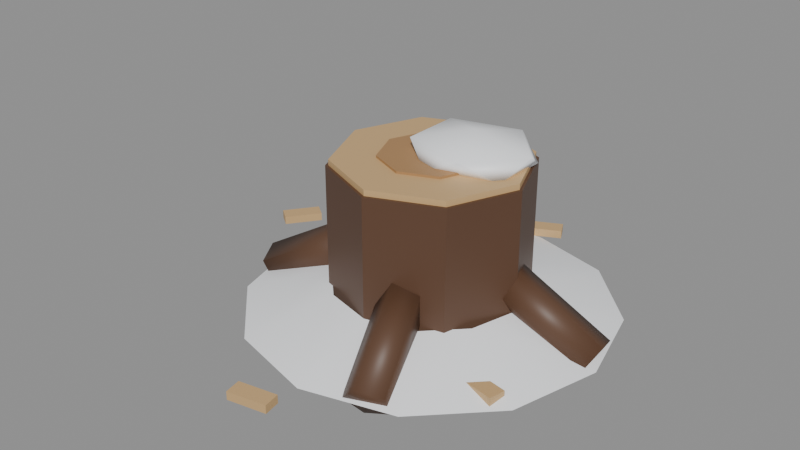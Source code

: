 # Source: stump-0.blend  (saved by Blender 5.2.45; exported with 4.5.12 LTS)
import bpy
from mathutils import Matrix  # noqa: F401  (used for matrix-valued properties, if any)

bpy.ops.wm.read_factory_settings(use_empty=True)
scene = bpy.context.scene
scene.name = 'Scene'

# ---- materials (node trees are filled in below, after node groups)
mat_wood_bark = bpy.data.materials.new('Wood Bark')
mat_wood_bark.diffuse_color = (0.107, 0.05127, 0.02732, 1.0)
mat_wood_cut = bpy.data.materials.new('Wood Cut')
mat_wood_cut.diffuse_color = (0.6038, 0.3916, 0.1812, 1.0)
mat_wood_ring = bpy.data.materials.new('Wood Ring')
mat_wood_ring.diffuse_color = (0.402, 0.2232, 0.09306, 1.0)
mat_snow_cap = bpy.data.materials.new('Snow Cap')
mat_snow_cap.diffuse_color = (0.956, 0.9734, 1.0, 1.0)

# ---- material node trees
mat_wood_bark.use_nodes = True; mat_wood_bark.node_tree.nodes.clear()
_N = mat_wood_bark.node_tree.nodes; _L = mat_wood_bark.node_tree.links
n0 = _N.new('ShaderNodeBsdfPrincipled'); n0.name = 'Principled BSDF'; n0.location = (-200, 100)
n0.inputs[0].default_value = (0.107, 0.05127, 0.02732, 1.0)
n0.inputs[10].default_value = 0.005
n1 = _N.new('ShaderNodeOutputMaterial'); n1.name = 'Material Output'; n1.location = (200, 100)
_L.new(n0.outputs[0], n1.inputs[0])
n1.is_active_output = True
mat_wood_cut.use_nodes = True; mat_wood_cut.node_tree.nodes.clear()
_N = mat_wood_cut.node_tree.nodes; _L = mat_wood_cut.node_tree.links
n0 = _N.new('ShaderNodeBsdfPrincipled'); n0.name = 'Principled BSDF'; n0.location = (-200, 100)
n0.inputs[0].default_value = (0.6038, 0.3916, 0.1812, 1.0)
n0.inputs[10].default_value = 0.005
n1 = _N.new('ShaderNodeOutputMaterial'); n1.name = 'Material Output'; n1.location = (200, 100)
_L.new(n0.outputs[0], n1.inputs[0])
n1.is_active_output = True
mat_wood_ring.use_nodes = True; mat_wood_ring.node_tree.nodes.clear()
_N = mat_wood_ring.node_tree.nodes; _L = mat_wood_ring.node_tree.links
n0 = _N.new('ShaderNodeBsdfPrincipled'); n0.name = 'Principled BSDF'; n0.location = (-200, 100)
n0.inputs[0].default_value = (0.402, 0.2232, 0.09306, 1.0)
n0.inputs[10].default_value = 0.005
n1 = _N.new('ShaderNodeOutputMaterial'); n1.name = 'Material Output'; n1.location = (200, 100)
_L.new(n0.outputs[0], n1.inputs[0])
n1.is_active_output = True
mat_snow_cap.use_nodes = True; mat_snow_cap.node_tree.nodes.clear()
_N = mat_snow_cap.node_tree.nodes; _L = mat_snow_cap.node_tree.links
n0 = _N.new('ShaderNodeBsdfPrincipled'); n0.name = 'Principled BSDF'; n0.location = (-200, 100)
n0.inputs[0].default_value = (0.956, 0.9734, 1.0, 1.0)
n0.inputs[10].default_value = 0.005
n1 = _N.new('ShaderNodeOutputMaterial'); n1.name = 'Material Output'; n1.location = (200, 100)
_L.new(n0.outputs[0], n1.inputs[0])
n1.is_active_output = True

# ---- meshes
me_pole = bpy.data.meshes.new('pole')
me_pole.from_pydata([(0.0, 0.17, 0.0), (-0.1202, 0.1202, 0.0), (-0.17, 1.041e-17, 0.0), (-0.1202, -0.1202, 0.0), (-2.082e-17, -0.17, 0.0), (0.1202, -0.1202, 0.0), (0.17, -3.123e-17, 0.0), (0.1202, 0.1202, 0.0), (0.0, 0.17, 0.26), (-0.1202, 0.1202, 0.26), (-0.17, 1.041e-17, 0.26), (-0.1202, -0.1202, 0.26), (-2.082e-17, -0.17, 0.26), (0.1202, -0.1202, 0.26), (0.17, -3.123e-17, 0.26), (0.1202, 0.1202, 0.26)], [], [(0, 1, 9, 8), (1, 2, 10, 9), (2, 3, 11, 10), (3, 4, 12, 11), (4, 5, 13, 12), (5, 6, 14, 13), (6, 7, 15, 14), (7, 0, 8, 15), (7, 6, 5, 4, 3, 2, 1, 0), (8, 9, 10, 11, 12, 13, 14, 15)])
me_pole.materials.append(mat_wood_bark)
me_pole.update()
me_pole_001 = bpy.data.meshes.new('pole.001')
me_pole_001.from_pydata([(0.0, 0.165, 0.26), (-0.1167, 0.1167, 0.26), (-0.165, 1.01e-17, 0.26), (-0.1167, -0.1167, 0.26), (-2.021e-17, -0.165, 0.26), (0.1167, -0.1167, 0.26), (0.165, -3.031e-17, 0.26), (0.1167, 0.1167, 0.26), (0.0, 0.165, 0.27), (-0.1167, 0.1167, 0.27), (-0.165, 1.01e-17, 0.27), (-0.1167, -0.1167, 0.27), (-2.021e-17, -0.165, 0.27), (0.1167, -0.1167, 0.27), (0.165, -3.031e-17, 0.27), (0.1167, 0.1167, 0.27)], [], [(0, 1, 9, 8), (1, 2, 10, 9), (2, 3, 11, 10), (3, 4, 12, 11), (4, 5, 13, 12), (5, 6, 14, 13), (6, 7, 15, 14), (7, 0, 8, 15), (7, 6, 5, 4, 3, 2, 1, 0), (8, 9, 10, 11, 12, 13, 14, 15)])
me_pole_001.materials.append(mat_wood_cut)
me_pole_001.update()
me_pole_002 = bpy.data.meshes.new('pole.002')
me_pole_002.from_pydata([(0.0, 0.09, 0.266), (-0.06364, 0.06364, 0.266), (-0.09, 5.511e-18, 0.266), (-0.06364, -0.06364, 0.266), (-1.102e-17, -0.09, 0.266), (0.06364, -0.06364, 0.266), (0.09, -1.653e-17, 0.266), (0.06364, 0.06364, 0.266), (0.0, 0.09, 0.274), (-0.06364, 0.06364, 0.274), (-0.09, 5.511e-18, 0.274), (-0.06364, -0.06364, 0.274), (-1.102e-17, -0.09, 0.274), (0.06364, -0.06364, 0.274), (0.09, -1.653e-17, 0.274), (0.06364, 0.06364, 0.274)], [], [(0, 1, 9, 8), (1, 2, 10, 9), (2, 3, 11, 10), (3, 4, 12, 11), (4, 5, 13, 12), (5, 6, 14, 13), (6, 7, 15, 14), (7, 0, 8, 15), (7, 6, 5, 4, 3, 2, 1, 0), (8, 9, 10, 11, 12, 13, 14, 15)])
me_pole_002.materials.append(mat_wood_ring)
me_pole_002.update()
me_icosphere = bpy.data.meshes.new('Icosphere')
me_icosphere.from_pydata([(0.0, 0.0, -1.0), (0.7236, -0.5257, -0.4472), (-0.2764, -0.8506, -0.4472), (-0.8944, 0.0, -0.4472), (-0.2764, 0.8506, -0.4472), (0.7236, 0.5257, -0.4472), (0.2764, -0.8506, 0.4472), (-0.7236, -0.5257, 0.4472), (-0.7236, 0.5257, 0.4472), (0.2764, 0.8506, 0.4472), (0.8944, 0.0, 0.4472), (0.0, 0.0, 1.0)], [], [(0, 1, 2), (1, 0, 5), (0, 2, 3), (0, 3, 4), (0, 4, 5), (1, 5, 10), (2, 1, 6), (3, 2, 7), (4, 3, 8), (5, 4, 9), (1, 10, 6), (2, 6, 7), (3, 7, 8), (4, 8, 9), (5, 9, 10), (6, 10, 11), (7, 6, 11), (8, 7, 11), (9, 8, 11), (10, 9, 11)])
me_icosphere.polygons.foreach_set('use_smooth', [True] * 20)
_uv = me_icosphere.uv_layers.new(name='UVMap')
_uv.uv.foreach_set('vector', [0.1818, 0.0, 0.2727, 0.1575, 0.09091, 0.1575, 0.2727, 0.1575, 0.3636, 0.0, 0.4545, 0.1575, 0.9091, 0.0, 1.0, 0.1575, 0.8182, 0.1575, 0.7273, 0.0, 0.8182, 0.1575, 0.6364, 0.1575, 0.5455, 0.0, 0.6364, 0.1575, 0.4545, 0.1575, 0.2727, 0.1575, 0.4545, 0.1575, 0.3636, 0.3149, 0.09091, 0.1575, 0.2727, 0.1575, 0.1818, 0.3149, 0.8182, 0.1575, 1.0, 0.1575, 0.9091, 0.3149, 0.6364, 0.1575, 0.8182, 0.1575, 0.7273, 0.3149, 0.4545, 0.1575, 0.6364, 0.1575, 0.5455, 0.3149, 0.2727, 0.1575, 0.3636, 0.3149, 0.1818, 0.3149, 0.09091, 0.1575, 0.1818, 0.3149, 0.0, 0.3149, 0.8182, 0.1575, 0.9091, 0.3149, 0.7273, 0.3149, 0.6364, 0.1575, 0.7273, 0.3149, 0.5455, 0.3149, 0.4545, 0.1575, 0.5455, 0.3149, 0.3636, 0.3149, 0.1818, 0.3149, 0.3636, 0.3149, 0.2727, 0.4724, 0.0, 0.3149, 0.1818, 0.3149, 0.09091, 0.4724, 0.7273, 0.3149, 0.9091, 0.3149, 0.8182, 0.4724, 0.5455, 0.3149, 0.7273, 0.3149, 0.6364, 0.4724, 0.3636, 0.3149, 0.5455, 0.3149, 0.4545, 0.4724])
me_icosphere.materials.append(mat_snow_cap)
me_icosphere.update()
me_log = bpy.data.meshes.new('log')
me_log.from_pydata([(0.1233, -0.02803, 0.1), (0.1022, -0.002335, 0.06675), (0.1049, 0.04286, 0.07945), (0.1276, 0.0451, 0.1206), (0.139, 0.001292, 0.1333), (0.3025, -0.01036, 0.0), (0.2814, 0.01533, -0.03325), (0.284, 0.06053, -0.02055), (0.3067, 0.06277, 0.02055), (0.3182, 0.01896, 0.03325)], [], [(0, 1, 6, 5), (1, 2, 7, 6), (2, 3, 8, 7), (3, 4, 9, 8), (4, 0, 5, 9), (4, 3, 2, 1, 0), (5, 6, 7, 8, 9)])
me_log.polygons.foreach_set('use_smooth', [True] * 7)
me_log.materials.append(mat_wood_bark)
me_log.update()
me_log_001 = bpy.data.meshes.new('log.001')
me_log_001.from_pydata([(0.01619, 0.1255, 0.1), (-0.007386, 0.102, 0.06675), (-0.05263, 0.1003, 0.07945), (-0.05702, 0.1227, 0.1206), (-0.01449, 0.1383, 0.1333), (-0.01841, 0.3021, 7.451e-09), (-0.04199, 0.2787, -0.03325), (-0.08723, 0.277, -0.02055), (-0.09162, 0.2994, 0.02055), (-0.04909, 0.3149, 0.03325)], [], [(0, 1, 6, 5), (1, 2, 7, 6), (2, 3, 8, 7), (3, 4, 9, 8), (4, 0, 5, 9), (4, 3, 2, 1, 0), (5, 6, 7, 8, 9)])
me_log_001.polygons.foreach_set('use_smooth', [True] * 7)
me_log_001.materials.append(mat_wood_bark)
me_log_001.update()
me_log_002 = bpy.data.meshes.new('log.002')
me_log_002.from_pydata([(-0.126, 0.01081, 0.1), (-0.1016, -0.01174, 0.06675), (-0.098, -0.05687, 0.07945), (-0.1202, -0.06221, 0.1206), (-0.1375, -0.02038, 0.1333), (-0.301, -0.0313, 0.0), (-0.2766, -0.05385, -0.03325), (-0.273, -0.09898, -0.02055), (-0.2952, -0.1043, 0.02055), (-0.3125, -0.06249, 0.03325)], [], [(0, 1, 6, 5), (1, 2, 7, 6), (2, 3, 8, 7), (3, 4, 9, 8), (4, 0, 5, 9), (4, 3, 2, 1, 0), (5, 6, 7, 8, 9)])
me_log_002.polygons.foreach_set('use_smooth', [True] * 7)
me_log_002.materials.append(mat_wood_bark)
me_log_002.update()
me_log_003 = bpy.data.meshes.new('log.003')
me_log_003.from_pydata([(0.004074, -0.1264, 0.1), (0.0236, -0.09952, 0.06675), (0.06799, -0.09063, 0.07945), (0.07591, -0.1121, 0.1206), (0.0364, -0.1342, 0.1333), (0.06646, -0.2953, 7.451e-09), (0.08599, -0.2684, -0.03325), (0.1304, -0.2595, -0.02055), (0.1383, -0.2809, 0.02055), (0.09879, -0.303, 0.03325)], [], [(0, 1, 6, 5), (1, 2, 7, 6), (2, 3, 8, 7), (3, 4, 9, 8), (4, 0, 5, 9), (4, 3, 2, 1, 0), (5, 6, 7, 8, 9)])
me_log_003.polygons.foreach_set('use_smooth', [True] * 7)
me_log_003.materials.append(mat_wood_bark)
me_log_003.update()
me_box = bpy.data.meshes.new('box')
me_box.from_pydata([(-0.035, -0.015, -0.0075), (0.035, -0.015, -0.0075), (-0.035, 0.015, -0.0075), (0.035, 0.015, -0.0075), (-0.035, -0.015, 0.0075), (0.035, -0.015, 0.0075), (-0.035, 0.015, 0.0075), (0.035, 0.015, 0.0075)], [], [(0, 2, 3, 1), (4, 5, 7, 6), (0, 1, 5, 4), (2, 6, 7, 3), (0, 4, 6, 2), (1, 3, 7, 5)])
me_box.materials.append(mat_wood_cut)
me_box.update()
me_box_001 = bpy.data.meshes.new('box.001')
me_box_001.from_pydata([(-0.035, -0.015, -0.0075), (0.035, -0.015, -0.0075), (-0.035, 0.015, -0.0075), (0.035, 0.015, -0.0075), (-0.035, -0.015, 0.0075), (0.035, -0.015, 0.0075), (-0.035, 0.015, 0.0075), (0.035, 0.015, 0.0075)], [], [(0, 2, 3, 1), (4, 5, 7, 6), (0, 1, 5, 4), (2, 6, 7, 3), (0, 4, 6, 2), (1, 3, 7, 5)])
me_box_001.materials.append(mat_wood_cut)
me_box_001.update()
me_box_002 = bpy.data.meshes.new('box.002')
me_box_002.from_pydata([(-0.035, -0.015, -0.0075), (0.035, -0.015, -0.0075), (-0.035, 0.015, -0.0075), (0.035, 0.015, -0.0075), (-0.035, -0.015, 0.0075), (0.035, -0.015, 0.0075), (-0.035, 0.015, 0.0075), (0.035, 0.015, 0.0075)], [], [(0, 2, 3, 1), (4, 5, 7, 6), (0, 1, 5, 4), (2, 6, 7, 3), (0, 4, 6, 2), (1, 3, 7, 5)])
me_box_002.materials.append(mat_wood_cut)
me_box_002.update()
me_box_003 = bpy.data.meshes.new('box.003')
me_box_003.from_pydata([(-0.035, -0.015, -0.0075), (0.035, -0.015, -0.0075), (-0.035, 0.015, -0.0075), (0.035, 0.015, -0.0075), (-0.035, -0.015, 0.0075), (0.035, -0.015, 0.0075), (-0.035, 0.015, 0.0075), (0.035, 0.015, 0.0075)], [], [(0, 2, 3, 1), (4, 5, 7, 6), (0, 1, 5, 4), (2, 6, 7, 3), (0, 4, 6, 2), (1, 3, 7, 5)])
me_box_003.materials.append(mat_wood_cut)
me_box_003.update()
me_drift = bpy.data.meshes.new('drift')
me_drift.from_pydata([(0.17, 0.0, 0.05), (0.1472, 0.085, 0.05), (0.085, 0.1472, 0.05), (1.041e-17, 0.17, 0.05), (-0.085, 0.1472, 0.05), (-0.1472, 0.085, 0.05), (-0.17, 2.082e-17, 0.05), (-0.1472, -0.085, 0.05), (-0.085, -0.1472, 0.05), (-3.123e-17, -0.17, 0.05), (0.085, -0.1472, 0.05), (0.1472, -0.085, 0.05), (0.32, 0.0, 0.0), (0.2771, 0.16, 0.0), (0.16, 0.2771, 0.0), (1.959e-17, 0.32, 0.0), (-0.16, 0.2771, 0.0), (-0.2771, 0.16, 0.0), (-0.32, 3.919e-17, 0.0), (-0.2771, -0.16, 0.0), (-0.16, -0.2771, 0.0), (-5.878e-17, -0.32, 0.0), (0.16, -0.2771, 0.0), (0.2771, -0.16, 0.0)], [], [(0, 1, 13, 12), (1, 2, 14, 13), (2, 3, 15, 14), (3, 4, 16, 15), (4, 5, 17, 16), (5, 6, 18, 17), (6, 7, 19, 18), (7, 8, 20, 19), (8, 9, 21, 20), (9, 10, 22, 21), (10, 11, 23, 22), (11, 0, 12, 23)])
me_drift.polygons.foreach_set('use_smooth', [True] * 12)
me_drift.materials.append(mat_snow_cap)
me_drift.update()

# ---- objects
ob_pole = bpy.data.objects.new('pole', me_pole)
ob_pole_001 = bpy.data.objects.new('pole.001', me_pole_001)
ob_pole_002 = bpy.data.objects.new('pole.002', me_pole_002)
ob_snow = bpy.data.objects.new('snow', me_icosphere)
ob_log = bpy.data.objects.new('log', me_log)
ob_log_001 = bpy.data.objects.new('log.001', me_log_001)
ob_log_002 = bpy.data.objects.new('log.002', me_log_002)
ob_log_003 = bpy.data.objects.new('log.003', me_log_003)
ob_box = bpy.data.objects.new('box', me_box)
ob_box_001 = bpy.data.objects.new('box.001', me_box_001)
ob_box_002 = bpy.data.objects.new('box.002', me_box_002)
ob_box_003 = bpy.data.objects.new('box.003', me_box_003)
ob_drift = bpy.data.objects.new('drift', me_drift)

# ---- transforms, parenting, visibility, modifiers, constraints
ob_pole.location = (0.0, 0.0, 0.0)
ob_pole_001.location = (0.0, 0.0, 0.0)
ob_pole_002.location = (0.0, 0.0, 0.0)
ob_snow.location = (0.05, 0.04, 0.28)
ob_snow.scale = (0.12, 0.1, 0.035)
ob_log.location = (0.0, 0.0, 0.0)
ob_log_001.location = (0.0, 0.0, 0.0)
ob_log_002.location = (0.0, 0.0, 0.0)
ob_log_003.location = (0.0, 0.0, 0.0)
ob_box.location = (-0.02463, -0.3876, 0.01)
ob_box.rotation_euler = (0.0, 0.0, 0.1822)
ob_box_001.location = (-0.3824, 0.08391, 0.01)
ob_box_001.rotation_euler = (0.0, 0.0, 4.078)
ob_box_002.location = (0.2169, -0.1557, 0.01)
ob_box_002.rotation_euler = (0.0, 0.0, 2.947)
ob_box_003.location = (0.007139, 0.3315, 0.01)
ob_box_003.rotation_euler = (0.0, 0.0, 3.606)
ob_drift.location = (0.0, 0.0, 0.0)

# ---- collection membership
scene.collection.objects.link(ob_pole)
scene.collection.objects.link(ob_pole_001)
scene.collection.objects.link(ob_pole_002)
scene.collection.objects.link(ob_snow)
scene.collection.objects.link(ob_log)
scene.collection.objects.link(ob_log_001)
scene.collection.objects.link(ob_log_002)
scene.collection.objects.link(ob_log_003)
scene.collection.objects.link(ob_box)
scene.collection.objects.link(ob_box_001)
scene.collection.objects.link(ob_box_002)
scene.collection.objects.link(ob_box_003)
scene.collection.objects.link(ob_drift)

# ---- scene / render settings (as saved in the file)
scene.frame_start = 1; scene.frame_end = 250; scene.frame_set(1)
scene.render.engine = 'BLENDER_EEVEE_NEXT'
scene.render.bake_bias = 0.0
scene.render.bake_samples = 0
scene.render.compositor_device = 'GPU'
scene.eevee.use_volume_custom_range = False
scene.eevee.fast_gi_thickness_near = 0.1
scene.eevee.fast_gi_thickness_far = 0.0
scene.eevee.ray_tracing_options.screen_trace_thickness = 0.1
bpy.context.view_layer.update()

# ---- added for rendering (the .blend has no active camera and no usable light): camera, sun + grey world if the file has none
cam_auto = bpy.data.cameras.new('AutoCamera')
cam_auto.lens = 50.0
cam_auto.sensor_width = 36.0
cam_auto.clip_end = 1000.0
ob_auto_camera = bpy.data.objects.new('AutoCamera', cam_auto)
scene.collection.objects.link(ob_auto_camera)
ob_auto_camera.location = (0.988297, -1.26714, 0.969606)
ob_auto_camera.rotation_euler = (1.09748, -7.21219e-08, 0.694738)
scene.camera = ob_auto_camera
light_auto_sun = bpy.data.lights.new('AutoSun', 'SUN')
light_auto_sun.energy = 3.0
light_auto_sun.angle = 0.0523599
ob_auto_sun = bpy.data.objects.new('AutoSun', light_auto_sun)
scene.collection.objects.link(ob_auto_sun)
ob_auto_sun.rotation_euler = (0.872665, 0.174533, 0.523599)
if scene.world is None:
    world_auto = bpy.data.worlds.new('AutoWorld')
    world_auto.color = (0.3, 0.3, 0.3)
    scene.world = world_auto
bpy.context.view_layer.update()

